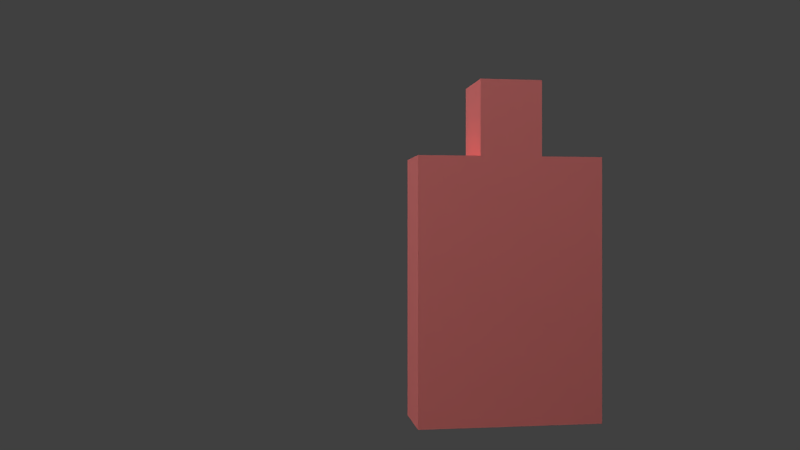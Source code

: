 # Source: shot_15.blend  (saved by Blender 2.76.0; exported with 4.5.12 LTS)
import bpy
from mathutils import Matrix  # noqa: F401  (used for matrix-valued properties, if any)

bpy.ops.wm.read_factory_settings(use_empty=True)
scene = bpy.context.scene
scene.name = 'Scene'

# ---- collections
col_collection_1 = bpy.data.collections.new('Collection 1'); scene.collection.children.link(col_collection_1)
col_collection_2 = bpy.data.collections.new('Collection 2'); scene.collection.children.link(col_collection_2)
col_collection_2.hide_render = True
col_collection_2.hide_viewport = True
col_bat = bpy.data.collections.new('bat')  # instanced only; not linked into the scene
col_ball = bpy.data.collections.new('ball')  # instanced only; not linked into the scene

# ---- materials (node trees are filled in below, after node groups)
mat_material_002 = bpy.data.materials.new('Material.002')
mat_material_002.alpha_threshold = 0.0
mat_material_002.roughness = 0.5
mat_material_003 = bpy.data.materials.new('Material.003')
mat_material_003.alpha_threshold = 0.0
mat_material_003.roughness = 0.5
mat_material = bpy.data.materials.new('Material')
mat_material.alpha_threshold = 0.0
mat_material.roughness = 0.5
mat_material.line_color = (0.0, 0.0, 0.0, 1.0)

# ---- material node trees
mat_material_002.use_nodes = True; mat_material_002.node_tree.nodes.clear()
_N = mat_material_002.node_tree.nodes; _L = mat_material_002.node_tree.links
n0 = _N.new('ShaderNodeOutputMaterial'); n0.name = 'Material Output'; n0.location = (300, 300)
n1 = _N.new('ShaderNodeEmission'); n1.name = 'Emission'; n1.location = (10, 300)
n1.inputs[0].default_value = (1.0, 0.9276, 0.9199, 1.0)
n1.inputs[1].default_value = 2.5
_L.new(n1.outputs[0], n0.inputs[0])
n0.is_active_output = True
mat_material_003.use_nodes = True; mat_material_003.node_tree.nodes.clear()
_N = mat_material_003.node_tree.nodes; _L = mat_material_003.node_tree.links
n0 = _N.new('ShaderNodeOutputMaterial'); n0.name = 'Material Output'; n0.location = (300, 300)
n1 = _N.new('ShaderNodeEmission'); n1.name = 'Emission'; n1.location = (10, 300)
n1.inputs[0].default_value = (0.5825, 0.7083, 0.8, 1.0)
n1.inputs[1].default_value = 5.0
_L.new(n1.outputs[0], n0.inputs[0])
n0.is_active_output = True
mat_material.use_nodes = True; mat_material.node_tree.nodes.clear()
_N = mat_material.node_tree.nodes; _L = mat_material.node_tree.links
n0 = _N.new('ShaderNodeOutputMaterial'); n0.name = 'Material Output'; n0.location = (300, 300)
n1 = _N.new('ShaderNodeBsdfDiffuse'); n1.name = 'Diffuse BSDF'; n1.location = (10, 300)
n1.inputs[0].default_value = (0.8, 0.1974, 0.1777, 1.0)
_L.new(n1.outputs[0], n0.inputs[0])
n0.is_active_output = True

# ---- world
world_world = bpy.data.worlds.new('World'); scene.world = world_world
world_world.color = (0.05088, 0.05088, 0.05088)
world_world.use_sun_shadow = False
world_world.sun_shadow_jitter_overblur = 0.0
world_world.cycles.sampling_method = 'MANUAL'
world_world.cycles.sample_map_resolution = 256

# ---- cameras
cam_camera_001 = bpy.data.cameras.new('Camera.001')
cam_camera_001.clip_end = 100.0
cam_camera_001.lens = 35.0
cam_camera_001.sensor_width = 32.0
cam_camera_001.sensor_height = 18.0
cam_camera_001.display_size = 2.0
cam_camera_001.dof.focus_distance = 0.0

# ---- meshes
me_plane_000 = bpy.data.meshes.new('Plane.000')
me_plane_000.from_pydata([(-1.0, -1.0, 0.0), (1.0, -1.0, 0.0), (-1.0, 1.0, 0.0), (1.0, 1.0, 0.0)], [], [(0, 1, 3, 2)])
me_plane_000.materials.append(mat_material_002)
me_plane_000.use_remesh_preserve_volume = False
me_plane_000.use_remesh_preserve_attributes = False
me_plane_000.use_mirror_vertex_groups = False
me_plane_000.update()
me_plane_001 = bpy.data.meshes.new('Plane.001')
me_plane_001.from_pydata([(-1.0, -1.0, 0.0), (1.0, -1.0, 0.0), (-1.0, 1.0, 0.0), (1.0, 1.0, 0.0)], [], [(0, 1, 3, 2)])
me_plane_001.materials.append(mat_material_002)
me_plane_001.use_remesh_preserve_volume = False
me_plane_001.use_remesh_preserve_attributes = False
me_plane_001.use_mirror_vertex_groups = False
me_plane_001.update()
me_plane = bpy.data.meshes.new('Plane')
me_plane.from_pydata([(-1.0, -1.0, 0.0), (1.0, -1.0, 0.0), (-1.0, 1.0, 0.0), (1.0, 1.0, 0.0)], [], [(0, 1, 3, 2)])
me_plane.materials.append(mat_material_003)
me_plane.use_remesh_preserve_volume = False
me_plane.use_remesh_preserve_attributes = False
me_plane.use_mirror_vertex_groups = False
me_plane.update()
me_cube = bpy.data.meshes.new('Cube')
me_cube.from_pydata([(1.0, 1.0, 0.0), (1.0, -1.0, 0.0), (-1.0, -1.0, 0.0), (-1.0, 1.0, 0.0), (1.0, 1.0, 2.0), (1.0, -1.0, 2.0), (-1.0, -1.0, 2.0), (-1.0, 1.0, 2.0), (0.3333, 1.0, 0.0), (-0.3333, 1.0, 0.0), (0.3333, -1.0, 0.0), (-0.3333, -1.0, 0.0), (0.3333, 1.0, 2.0), (-0.3333, 1.0, 2.0), (0.3333, -1.0, 2.0), (-0.3333, -1.0, 2.0), (0.3333, 1.0, 2.567), (-0.3333, 1.0, 2.567), (0.3333, -1.0, 2.567), (-0.3333, -1.0, 2.567)], [], [(9, 11, 2, 3), (13, 7, 6, 15), (0, 4, 5, 1), (11, 15, 6, 2), (2, 6, 7, 3), (13, 9, 3, 7), (4, 0, 8, 12), (12, 8, 9, 13), (1, 5, 14, 10), (10, 14, 15, 11), (4, 12, 14, 5), (13, 15, 19, 17), (0, 1, 10, 8), (8, 10, 11, 9), (16, 17, 19, 18), (15, 14, 18, 19), (12, 13, 17, 16), (14, 12, 16, 18)])
me_cube.materials.append(mat_material)
me_cube.use_remesh_preserve_volume = False
me_cube.use_remesh_preserve_attributes = False
me_cube.use_mirror_vertex_groups = False
me_cube.update()

# ---- curves / text
cu_beziercurve = bpy.data.curves.new('BezierCurve', 'CURVE')
cu_beziercurve.dimensions = '3D'
_sp = cu_beziercurve.splines.new('BEZIER'); _sp.bezier_points.add(1)
_sp.bezier_points.foreach_set('co', [-5.254, 0.0, 0.0, -1.658, 1.616, 26.93])
_sp.bezier_points.foreach_set('handle_left', [-5.185, -0.701, -0.06212, -1.705, 2.985, 24.65])
_sp.bezier_points.foreach_set('handle_right', [-5.491, 2.406, 0.2132, -1.64, 1.102, 27.79])
for _p, _l, _r in zip(_sp.bezier_points, ['ALIGNED', 'ALIGNED'], ['ALIGNED', 'ALIGNED']): _p.handle_left_type = _l; _p.handle_right_type = _r
_sp.order_u = 0
_sp.order_v = 0
cu_beziercurve.path_duration = 125
cu_beziercurve.use_path = True
cu_beziercurve.use_path_clamp = True
cu_beziercurve.bevel_resolution = 0
cu_beziercurve.eval_time = 71.0
cu_beziercurve.fill_mode = 'HALF'

# ---- objects
ob_camera = bpy.data.objects.new('Camera', cam_camera_001)
ob_bat = bpy.data.objects.new('bat', None)
ob_empty = bpy.data.objects.new('Empty', None)
ob_plane_002 = bpy.data.objects.new('Plane.002', me_plane_000)
ob_plane_001 = bpy.data.objects.new('Plane.001', me_plane_001)
ob_plane = bpy.data.objects.new('Plane', me_plane)
ob_player2 = bpy.data.objects.new('player2', me_cube)
ob_beziercurve = bpy.data.objects.new('BezierCurve', cu_beziercurve)
ob_ball = bpy.data.objects.new('ball', None)

# ---- transforms, parenting, visibility, modifiers, constraints
ob_camera.location = (0.2005, -8.374, 1.351)
ob_camera.rotation_euler = (1.571, -0.0, 0.0)
ob_camera.scale = (1.0, 1.0, 1.0)
ob_camera.lineart.crease_threshold = 0.0
ob_bat.location = (-0.3279, -9.205, 1.438)
ob_bat.rotation_euler = (1.104, -0.0, 2.252)
ob_bat.empty_image_offset = (0.0, 0.0)
ob_bat.hide_viewport = True
ob_bat.hide_render = True
ob_bat.show_instancer_for_render = False
ob_bat.instance_type = 'COLLECTION'
ob_bat.lineart.crease_threshold = 0.0
ob_empty.location = (0.0, 0.0, 0.0)
ob_empty.empty_image_offset = (0.0, 0.0)
ob_empty.lineart.crease_threshold = 0.0
ob_plane_002.location = (8.783, 6.657, -1.716)
ob_plane_002.scale = (4.065, 2.171, 2.796)
ob_plane_002.visible_camera = False
ob_plane_002.lineart.crease_threshold = 0.0
_c = ob_plane_002.constraints.new('TRACK_TO'); _c.name = 'Track To'
_c.target = ob_empty
_c.track_axis = 'TRACK_Z'
ob_plane_001.location = (-7.113, -10.61, 2.216)
ob_plane_001.scale = (4.065, 2.171, 2.796)
ob_plane_001.visible_camera = False
ob_plane_001.lineart.crease_threshold = 0.0
_c = ob_plane_001.constraints.new('TRACK_TO'); _c.name = 'Track To'
_c.target = ob_empty
_c.track_axis = 'TRACK_Z'
ob_plane.location = (0.0, 0.0, 11.34)
ob_plane.scale = (7.675, 7.675, 7.675)
ob_plane.visible_camera = False
ob_plane.lineart.crease_threshold = 0.0
_c = ob_plane.constraints.new('TRACK_TO'); _c.name = 'Track To'
_c.target = ob_empty
_c.track_axis = 'TRACK_Z'
ob_player2.location = (0.9884, -1.661, -0.1383)
ob_player2.rotation_euler = (0.0, -0.0, 0.1441)
ob_player2.scale = (0.7, 0.25, 1.0)
ob_player2.lock_rotations_4d = False
ob_player2.empty_display_type = 'ARROWS'
ob_player2.lineart.crease_threshold = 0.0
ob_beziercurve.location = (3.261, 7.005, 5.351)
ob_beziercurve.rotation_euler = (1.571, -0.0, 0.0)
ob_beziercurve.lineart.crease_threshold = 0.0
ob_ball.location = (0.000675, 0.01913, 0.004894)
ob_ball.scale = (0.347, 0.347, 0.347)
ob_ball.empty_image_offset = (0.0, 0.0)
ob_ball.show_instancer_for_render = False
ob_ball.instance_type = 'COLLECTION'
ob_ball.lineart.crease_threshold = 0.0
_c = ob_ball.constraints.new('FOLLOW_PATH'); _c.name = 'Follow Path'
_c.target = ob_beziercurve
_c.use_curve_follow = True
ob_bat.instance_collection = col_bat
ob_ball.instance_collection = col_ball

# ---- collection membership
col_collection_1.objects.link(ob_camera)
col_collection_1.objects.link(ob_bat)
col_collection_1.objects.link(ob_empty)
col_collection_1.objects.link(ob_plane_002)
col_collection_1.objects.link(ob_plane_001)
col_collection_1.objects.link(ob_plane)
col_collection_1.objects.link(ob_player2)
col_collection_2.objects.link(ob_beziercurve)
col_collection_2.objects.link(ob_ball)
def _layer_coll(name, lc=None):
    lc = lc or bpy.context.view_layer.layer_collection
    for c in lc.children:
        if c.name == name: return c
        r = _layer_coll(name, c)
        if r: return r
_layer_coll('Collection 2').indirect_only = True

# ---- scene / render settings (as saved in the file)
scene.camera = ob_camera
scene.frame_start = 1; scene.frame_end = 70; scene.frame_set(72)
scene.render.engine = 'CYCLES'
scene.render.fps = 25
scene.render.dither_intensity = 0.0
scene.render.film_transparent = True
scene.cycles.use_denoising = False
scene.cycles.samples = 25
scene.cycles.sampling_pattern = 'TABULATED_SOBOL'
scene.cycles.light_sampling_threshold = 0.0
scene.cycles.use_adaptive_sampling = False
scene.cycles.use_light_tree = False
scene.cycles.blur_glossy = 0.0
scene.cycles.pixel_filter_type = 'GAUSSIAN'
scene.cycles.sample_clamp_indirect = 0.0
scene.view_settings.view_transform = 'Standard'
bpy.context.view_layer.update()
